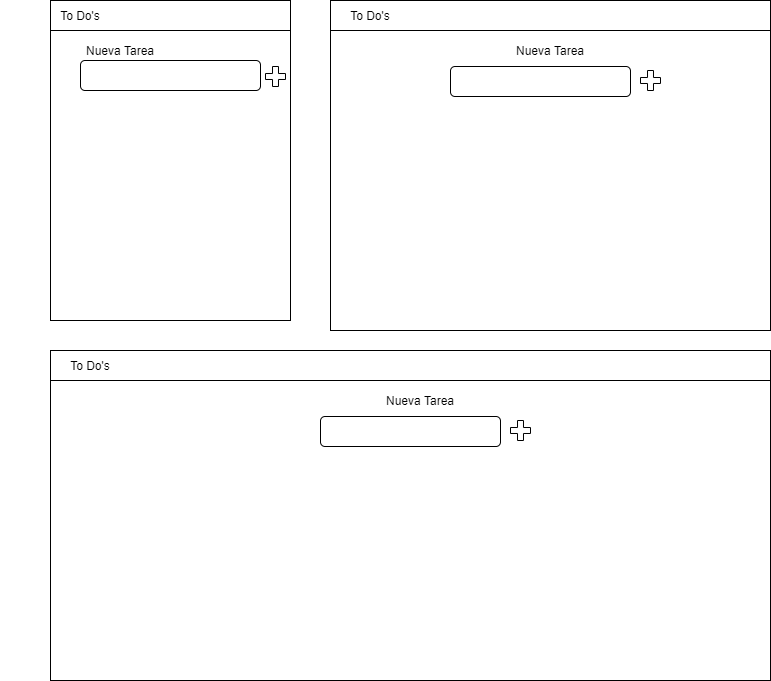

The diagram above was exported from draw.io. Its source (the exported page's mxGraphModel, read from the mxfile embedded in the PNG):
<mxGraphModel dx="1480" dy="691" grid="1" gridSize="10" guides="1" tooltips="1" connect="1" arrows="1" fold="1" page="1" pageScale="1" pageWidth="827" pageHeight="1169" math="0" shadow="0">
  <root>
    <mxCell id="0" />
    <mxCell id="1" parent="0" />
    <mxCell id="jlfYRobpn55gbJQ7MY-K-1" value="" style="rounded=0;whiteSpace=wrap;html=1;" parent="1" vertex="1">
      <mxGeometry x="80" y="40" width="240" height="320" as="geometry" />
    </mxCell>
    <mxCell id="jlfYRobpn55gbJQ7MY-K-2" value="" style="rounded=0;whiteSpace=wrap;html=1;" parent="1" vertex="1">
      <mxGeometry x="80" y="40" width="240" height="30" as="geometry" />
    </mxCell>
    <mxCell id="jlfYRobpn55gbJQ7MY-K-4" value="To Do's" style="text;html=1;strokeColor=none;fillColor=none;align=center;verticalAlign=middle;whiteSpace=wrap;rounded=0;" parent="1" vertex="1">
      <mxGeometry x="30" y="45" width="160" height="20" as="geometry" />
    </mxCell>
    <mxCell id="ccz2kZLvH4_j4bqOm_1y-1" value="" style="rounded=1;whiteSpace=wrap;html=1;" vertex="1" parent="1">
      <mxGeometry x="110" y="100" width="180" height="30" as="geometry" />
    </mxCell>
    <mxCell id="ccz2kZLvH4_j4bqOm_1y-2" value="Nueva Tarea" style="text;html=1;strokeColor=none;fillColor=none;align=center;verticalAlign=middle;whiteSpace=wrap;rounded=0;" vertex="1" parent="1">
      <mxGeometry x="70" y="80" width="160" height="20" as="geometry" />
    </mxCell>
    <mxCell id="ccz2kZLvH4_j4bqOm_1y-3" value="" style="shape=cross;whiteSpace=wrap;html=1;size=0.2989583333333333;" vertex="1" parent="1">
      <mxGeometry x="295" y="106" width="20" height="20" as="geometry" />
    </mxCell>
    <mxCell id="ccz2kZLvH4_j4bqOm_1y-4" value="" style="verticalLabelPosition=bottom;verticalAlign=top;html=1;shape=mxgraph.basic.rect;fillColor2=none;strokeWidth=1;size=20;indent=5;" vertex="1" parent="1">
      <mxGeometry x="360" y="40" width="440" height="330" as="geometry" />
    </mxCell>
    <mxCell id="ccz2kZLvH4_j4bqOm_1y-5" value="" style="rounded=0;whiteSpace=wrap;html=1;" vertex="1" parent="1">
      <mxGeometry x="360" y="40" width="440" height="30" as="geometry" />
    </mxCell>
    <mxCell id="ccz2kZLvH4_j4bqOm_1y-7" value="To Do's" style="text;html=1;strokeColor=none;fillColor=none;align=center;verticalAlign=middle;whiteSpace=wrap;rounded=0;" vertex="1" parent="1">
      <mxGeometry x="320" y="45" width="160" height="20" as="geometry" />
    </mxCell>
    <mxCell id="ccz2kZLvH4_j4bqOm_1y-8" value="Nueva Tarea" style="text;html=1;strokeColor=none;fillColor=none;align=center;verticalAlign=middle;whiteSpace=wrap;rounded=0;" vertex="1" parent="1">
      <mxGeometry x="500" y="80" width="160" height="20" as="geometry" />
    </mxCell>
    <mxCell id="ccz2kZLvH4_j4bqOm_1y-11" value="" style="rounded=1;whiteSpace=wrap;html=1;" vertex="1" parent="1">
      <mxGeometry x="480" y="106" width="180" height="30" as="geometry" />
    </mxCell>
    <mxCell id="ccz2kZLvH4_j4bqOm_1y-12" value="" style="shape=cross;whiteSpace=wrap;html=1;size=0.2989583333333333;" vertex="1" parent="1">
      <mxGeometry x="670" y="110" width="20" height="20" as="geometry" />
    </mxCell>
    <mxCell id="ccz2kZLvH4_j4bqOm_1y-13" value="" style="verticalLabelPosition=bottom;verticalAlign=top;html=1;shape=mxgraph.basic.rect;fillColor2=none;strokeWidth=1;size=20;indent=5;" vertex="1" parent="1">
      <mxGeometry x="80" y="390" width="720" height="330" as="geometry" />
    </mxCell>
    <mxCell id="ccz2kZLvH4_j4bqOm_1y-14" value="" style="rounded=0;whiteSpace=wrap;html=1;" vertex="1" parent="1">
      <mxGeometry x="80" y="390" width="720" height="30" as="geometry" />
    </mxCell>
    <mxCell id="ccz2kZLvH4_j4bqOm_1y-15" value="To Do's" style="text;html=1;strokeColor=none;fillColor=none;align=center;verticalAlign=middle;whiteSpace=wrap;rounded=0;" vertex="1" parent="1">
      <mxGeometry x="40" y="395" width="160" height="20" as="geometry" />
    </mxCell>
    <mxCell id="ccz2kZLvH4_j4bqOm_1y-16" value="Nueva Tarea" style="text;html=1;strokeColor=none;fillColor=none;align=center;verticalAlign=middle;whiteSpace=wrap;rounded=0;" vertex="1" parent="1">
      <mxGeometry x="370" y="430" width="160" height="20" as="geometry" />
    </mxCell>
    <mxCell id="ccz2kZLvH4_j4bqOm_1y-17" value="" style="rounded=1;whiteSpace=wrap;html=1;" vertex="1" parent="1">
      <mxGeometry x="350" y="456" width="180" height="30" as="geometry" />
    </mxCell>
    <mxCell id="ccz2kZLvH4_j4bqOm_1y-18" value="" style="shape=cross;whiteSpace=wrap;html=1;size=0.2989583333333333;" vertex="1" parent="1">
      <mxGeometry x="540" y="460" width="20" height="20" as="geometry" />
    </mxCell>
  </root>
</mxGraphModel>